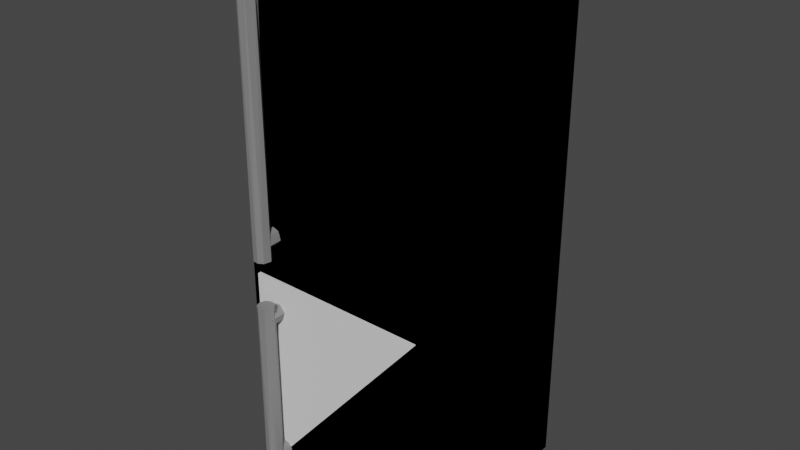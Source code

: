 # Source: K_hlschrank.blend  (saved by Blender 3.4.6; exported with 4.5.12 LTS)
import bpy
from mathutils import Matrix  # noqa: F401  (used for matrix-valued properties, if any)

bpy.ops.wm.read_factory_settings(use_empty=True)
scene = bpy.context.scene
scene.name = 'Scene'

# ---- materials (node trees are filled in below, after node groups)
mat_material = bpy.data.materials.new('Material')
mat_material.alpha_threshold = 0.0
mat_material.line_color = (0.0, 0.0, 0.0, 1.0)
mat_material_001 = bpy.data.materials.new('Material.001')
mat_material_004 = bpy.data.materials.new('Material.004')
mat_material_004.alpha_threshold = 0.0
mat_material_004.line_color = (0.0, 0.0, 0.0, 1.0)
mat_material_003 = bpy.data.materials.new('Material.003')

# ---- material node trees
mat_material.use_nodes = True; mat_material.node_tree.nodes.clear()
_N = mat_material.node_tree.nodes; _L = mat_material.node_tree.links
n0 = _N.new('ShaderNodeOutputMaterial'); n0.name = 'Material Output'; n0.location = (300, 300)
n1 = _N.new('ShaderNodeBsdfPrincipled'); n1.name = 'Principled BSDF'; n1.location = (10, 300)
n1.distribution = 'GGX'
n1.subsurface_method = 'RANDOM_WALK_SKIN'
n1.inputs[2].default_value = 0.4
n1.inputs[3].default_value = 1.45
n1.inputs[27].default_value = (0.0, 0.0, 0.0, 1.0)
n1.inputs[28].default_value = 1.0
_L.new(n1.outputs[0], n0.inputs[0])
n0.is_active_output = True
mat_material_001.use_nodes = True; mat_material_001.node_tree.nodes.clear()
_N = mat_material_001.node_tree.nodes; _L = mat_material_001.node_tree.links
n0 = _N.new('ShaderNodeBsdfPrincipled'); n0.name = 'Principled BSDF'; n0.location = (10, 300)
n0.distribution = 'GGX'
n0.subsurface_method = 'RANDOM_WALK_SKIN'
n0.inputs[0].default_value = (0.2203, 0.2203, 0.2203, 1.0)
n0.inputs[3].default_value = 1.45
n0.inputs[27].default_value = (0.0, 0.0, 0.0, 1.0)
n0.inputs[28].default_value = 1.0
n1 = _N.new('ShaderNodeOutputMaterial'); n1.name = 'Material Output'; n1.location = (300, 300)
_L.new(n0.outputs[0], n1.inputs[0])
n1.is_active_output = True
mat_material_004.use_nodes = True; mat_material_004.node_tree.nodes.clear()
_N = mat_material_004.node_tree.nodes; _L = mat_material_004.node_tree.links
n0 = _N.new('ShaderNodeOutputMaterial'); n0.name = 'Material Output'; n0.location = (300, 300)
n1 = _N.new('ShaderNodeBsdfPrincipled'); n1.name = 'Principled BSDF'; n1.location = (10, 300)
n1.distribution = 'GGX'
n1.subsurface_method = 'RANDOM_WALK_SKIN'
n1.inputs[2].default_value = 0.4
n1.inputs[3].default_value = 1.45
n1.inputs[27].default_value = (0.0, 0.0, 0.0, 1.0)
n1.inputs[28].default_value = 1.0
_L.new(n1.outputs[0], n0.inputs[0])
n0.is_active_output = True
mat_material_003.use_nodes = True; mat_material_003.node_tree.nodes.clear()
_N = mat_material_003.node_tree.nodes; _L = mat_material_003.node_tree.links
n0 = _N.new('ShaderNodeBsdfPrincipled'); n0.name = 'Principled BSDF'; n0.location = (10, 300)
n0.distribution = 'GGX'
n0.subsurface_method = 'RANDOM_WALK_SKIN'
n0.inputs[0].default_value = (0.2203, 0.2203, 0.2203, 1.0)
n0.inputs[3].default_value = 1.45
n0.inputs[27].default_value = (0.0, 0.0, 0.0, 1.0)
n0.inputs[28].default_value = 1.0
n1 = _N.new('ShaderNodeOutputMaterial'); n1.name = 'Material Output'; n1.location = (300, 300)
_L.new(n0.outputs[0], n1.inputs[0])
n1.is_active_output = True

# ---- world
world_world = bpy.data.worlds.new('World'); scene.world = world_world
world_world.use_nodes = True; world_world.node_tree.nodes.clear()
_N = world_world.node_tree.nodes; _L = world_world.node_tree.links
n0 = _N.new('ShaderNodeOutputWorld'); n0.name = 'World Output'; n0.location = (300, 300)
n1 = _N.new('ShaderNodeBackground'); n1.name = 'Background'; n1.location = (10, 300)
n1.inputs[0].default_value = (0.05088, 0.05088, 0.05088, 1.0)
_L.new(n1.outputs[0], n0.inputs[0])
n0.is_active_output = True
world_world.color = (0.05088, 0.05088, 0.05088)
world_world.use_sun_shadow = False
world_world.sun_shadow_jitter_overblur = 0.0

# ---- meshes
me_cube = bpy.data.meshes.new('Cube')
me_cube.from_pydata([(0.3, 0.3, 0.35), (0.3, 0.3, -0.35), (0.3, -0.3, 0.35), (0.3, -0.3, -0.35), (-0.3, 0.3, 0.35), (-0.3, 0.3, -0.35), (-0.3, -0.3, 0.35), (-0.3, -0.3, -0.35), (-0.3, -0.3, 0.35), (-0.3, -0.3, 1.25), (-0.3, 0.3, 0.35), (-0.3, 0.3, 1.25), (0.3, -0.3, 0.35), (0.3, -0.3, 1.25), (0.3, 0.3, 0.35), (0.3, 0.3, 1.25), (-0.275, -0.31, -0.33), (-0.275, -0.29, -0.33), (0.275, -0.31, -0.33), (0.275, -0.31, 0.32), (0.275, -0.29, -0.33), (0.275, -0.29, 0.32), (-0.2746, -0.29, -0.33), (-0.2746, -0.31, -0.33), (0.275, -0.29, 0.32), (0.275, -0.31, -0.33), (0.275, -0.29, -0.33), (0.275, -0.31, 0.32), (-0.275, -0.31, -0.33), (-0.275, -0.29, -0.33), (0.275, -0.29, -0.33), (0.275, -0.31, -0.33), (-0.2746, -0.31, -0.33), (-0.2746, -0.29, -0.33), (0.275, -0.31, -0.33), (0.275, -0.29, -0.33), (0.275, -0.29, 0.3179), (0.275, -0.31, 0.3179), (-0.275, -0.31, 0.32), (-0.275, -0.29, 0.32), (0.275, -0.31, 0.3179), (0.275, -0.29, 0.3179), (-0.275, -0.31, 0.3807), (-0.275, -0.31, 1.206), (0.275, -0.31, 0.3807), (0.275, -0.31, 1.206), (-0.275, -0.31, 0.3807), (-0.275, -0.31, 1.206), (0.275, -0.31, 0.3807), (0.275, -0.31, 1.206), (-0.2716, -0.31, 0.3807), (-0.2716, -0.31, 1.206), (-0.2716, -0.31, 1.206), (-0.2716, -0.31, 0.3807), (0.2741, -0.31, 0.3807), (0.2741, -0.31, 1.206), (0.2741, -0.31, 1.206), (0.2741, -0.31, 0.3807), (-0.275, -0.31, 1.199), (0.275, -0.31, 1.199), (0.275, -0.31, 1.199), (-0.275, -0.31, 1.199), (-0.2716, -0.31, 0.7942), (-0.275, -0.29, 1.206), (0.2741, -0.31, 0.7942), (0.275, -0.29, 1.206), (0.275, -0.31, 0.3891), (0.275, -0.31, 0.3891), (-0.275, -0.31, 0.3891), (-0.275, -0.29, 0.3807), (0.275, -0.29, 0.3807), (-0.275, -0.31, 0.3891), (-0.2091, -0.356, -0.2095), (-0.1913, -0.256, -0.213), (-0.1921, -0.356, -0.2122), (-0.1795, -0.256, -0.2286), (-0.1792, -0.356, -0.2301), (-0.1846, -0.256, -0.2501), (-0.204, -0.256, -0.2603), (-0.187, -0.356, -0.2533), (-0.208, -0.356, -0.2598), (-0.2247, -0.256, -0.2507), (-0.23, -0.256, -0.2344), (-0.2263, -0.356, -0.2487), (-0.2298, -0.356, -0.2319), (-0.225, -0.256, -0.2187), (-0.2241, -0.356, -0.2176), (-0.208, -0.256, -0.209), (-0.1964, -0.356, 0.2506), (-0.1913, -0.256, 0.247), (-0.1795, -0.256, 0.2314), (-0.1792, -0.356, 0.2299), (-0.187, -0.356, 0.2067), (-0.1859, -0.256, 0.2078), (-0.208, -0.356, 0.2002), (-0.2066, -0.256, 0.2001), (-0.2263, -0.356, 0.2113), (-0.2241, -0.256, 0.2088), (-0.2301, -0.256, 0.225), (-0.2297, -0.356, 0.2305), (-0.2259, -0.256, 0.2397), (-0.2098, -0.256, 0.2509), (-0.2205, -0.356, 0.2458), (-0.2042, -0.356, 0.4843), (-0.1859, -0.356, 0.4768), (-0.187, -0.256, 0.4779), (-0.1792, -0.256, 0.4547), (-0.1921, -0.256, 0.4368), (-0.1798, -0.356, 0.4506), (-0.2091, -0.256, 0.4341), (-0.1981, -0.356, 0.4343), (-0.2175, -0.356, 0.4368), (-0.2241, -0.256, 0.4422), (-0.2301, -0.256, 0.4584), (-0.2304, -0.356, 0.4547), (-0.2237, -0.256, 0.4768), (-0.2226, -0.356, 0.4779), (-0.2054, -0.256, 0.4843), (-0.204, -0.356, 1.154), (-0.1855, -0.256, 1.144), (-0.1812, -0.356, 1.139), (-0.1792, -0.256, 1.123), (-0.1826, -0.356, 1.115), (-0.1921, -0.256, 1.106), (-0.1981, -0.356, 1.103), (-0.2165, -0.256, 1.104), (-0.2175, -0.356, 1.106), (-0.2302, -0.256, 1.124), (-0.2304, -0.356, 1.123), (-0.225, -0.256, 1.143), (-0.2241, -0.356, 1.144), (-0.2056, -0.256, 1.154), (-0.2091, -0.3276, 0.2642), (-0.1934, -0.3297, -0.2844), (-0.1921, -0.3303, 0.2642), (-0.1792, -0.3483, 0.2642), (-0.1795, -0.3467, -0.2844), (-0.1846, -0.3682, -0.2844), (-0.1887, -0.3734, 0.2642), (-0.1993, -0.3772, -0.2844), (-0.2104, -0.3772, 0.2642), (-0.2162, -0.3754, -0.2844), (-0.225, -0.3682, 0.2642), (-0.2301, -0.3584, -0.2844), (-0.2301, -0.3519, 0.2642), (-0.225, -0.3369, -0.2844), (-0.2241, -0.3358, 0.2642), (-0.2104, -0.3279, -0.2844), (-0.2091, -0.3276, 1.192), (-0.1934, -0.3297, 0.4051), (-0.1921, -0.3303, 1.192), (-0.1792, -0.3483, 1.192), (-0.1795, -0.3467, 0.4051), (-0.1846, -0.3682, 0.4051), (-0.1887, -0.3734, 1.192), (-0.1993, -0.3772, 0.4051), (-0.2104, -0.3772, 1.192), (-0.2162, -0.3754, 0.4051), (-0.225, -0.3682, 1.192), (-0.2301, -0.3584, 0.4051), (-0.2301, -0.3519, 1.192), (-0.225, -0.3369, 0.4051), (-0.2241, -0.3358, 1.192), (-0.2104, -0.3279, 0.4051)], [], [(41, 21, 36), (21, 37, 36), (26, 18, 25), (22, 16, 17), (27, 38, 40), (37, 27, 40), (21, 27, 19), (22, 35, 26), (18, 34, 25), (17, 33, 22), (25, 32, 23), (23, 28, 16), (20, 31, 18), (26, 30, 20), (16, 29, 17), (31, 40, 34), (39, 33, 29), (38, 28, 32), (35, 36, 30), (47, 63, 61), (60, 45, 59), (57, 44, 54), (52, 43, 51), (58, 47, 61), (55, 51, 56), (46, 50, 42), (49, 56, 45), (53, 54, 50), (59, 64, 66), (71, 61, 68), (67, 59, 66), (68, 69, 46), (48, 66, 44), (42, 68, 46), (74, 73, 87), (79, 78, 77), (81, 83, 82), (88, 89, 101), (96, 98, 97), (99, 100, 98), (100, 102, 101), (108, 107, 106), (110, 109, 107), (111, 112, 109), (114, 113, 112), (120, 121, 119), (122, 123, 121), (124, 125, 123), (128, 127, 125), (138, 139, 137), (140, 141, 139), (142, 143, 141), (154, 155, 153), (156, 157, 155), (158, 159, 157), (7, 3, 2, 6), (5, 7, 6, 4), (7, 5, 1, 3), (3, 1, 0, 2), (1, 5, 4, 0), (10, 8, 9, 11), (14, 10, 11, 15), (12, 14, 15, 13), (8, 12, 13, 9), (8, 10, 14, 12), (13, 15, 11, 9), (27, 24, 39, 38), (41, 24, 21), (21, 19, 37), (26, 20, 18), (23, 22, 26, 25), (22, 23, 16), (37, 19, 27), (21, 24, 27), (35, 33, 39, 41), (39, 24, 41), (22, 33, 35), (18, 31, 34), (17, 29, 33), (25, 34, 32), (23, 32, 28), (20, 30, 31), (26, 35, 30), (16, 28, 29), (32, 34, 40, 38), (31, 37, 40), (31, 30, 36, 37), (29, 28, 38, 39), (35, 41, 36), (58, 62, 51, 43), (60, 49, 45), (55, 65, 63, 52), (57, 48, 44), (52, 47, 43), (63, 47, 52), (70, 48, 57), (65, 49, 60), (58, 43, 47), (69, 53, 46), (62, 64, 56, 51), (55, 52, 51), (46, 53, 50), (64, 59, 45, 56), (53, 69, 70, 57), (49, 55, 56), (65, 55, 49), (70, 69, 63, 65), (53, 57, 54), (67, 70, 65, 60), (71, 58, 61), (69, 68, 61, 63), (62, 58, 71), (67, 60, 59), (42, 50, 62, 71), (48, 67, 66), (50, 54, 64, 62), (70, 67, 48), (42, 71, 68), (54, 44, 66, 64), (75, 73, 74, 76), (72, 74, 87), (77, 75, 76, 79), (81, 78, 80, 83), (79, 80, 78), (85, 82, 84, 86), (82, 83, 84), (87, 85, 86, 72), (79, 76, 74, 72, 86, 84, 83, 80), (78, 81, 82, 85, 87, 73, 75, 77), (90, 89, 88, 91), (2, 0, 4, 6), (93, 90, 91, 92), (95, 93, 92, 94), (97, 95, 94, 96), (98, 96, 99), (99, 102, 100), (92, 91, 88, 102, 99, 96, 94), (102, 88, 101), (101, 89, 90, 93, 95, 97, 98, 100), (105, 117, 103, 104), (106, 105, 104, 108), (115, 113, 114, 116), (108, 110, 107), (110, 111, 109), (111, 114, 112), (104, 103, 116, 114, 111, 110, 108), (117, 115, 116, 103), (119, 131, 118, 120), (117, 105, 106, 107, 109, 112, 113, 115), (129, 127, 128, 130), (120, 122, 121), (122, 124, 123), (124, 126, 125), (126, 128, 125), (131, 129, 130, 118), (118, 130, 128, 126, 124, 122, 120), (133, 147, 132, 134), (121, 123, 125, 127, 129, 131, 119), (136, 133, 134, 135), (137, 136, 135, 138), (145, 143, 144, 146), (138, 140, 139), (140, 142, 141), (142, 144, 143), (147, 145, 146, 132), (134, 132, 146, 144, 142, 140, 138, 135), (139, 141, 143, 145, 147, 133, 136, 137), (149, 163, 148, 150), (152, 149, 150, 151), (153, 152, 151, 154), (161, 159, 160, 162), (154, 156, 155), (156, 158, 157), (158, 160, 159), (163, 161, 162, 148), (150, 148, 162, 160, 158, 156, 154, 151), (155, 157, 159, 161, 163, 149, 152, 153)])
me_cube.polygons.foreach_set('material_index', [0, 0, 0, 0, 0, 0, 0, 0, 0, 0, 0, 0, 0, 0, 0, 0, 0, 0, 0, 0, 0, 0, 0, 0, 0, 0, 0, 0, 0, 0, 0, 0, 0, 0, 1, 1, 1, 1, 1, 1, 1, 1, 1, 1, 1, 1, 1, 1, 1, 1, 1, 1, 1, 1, 1, 0, 0, 0, 0, 0, 0, 0, 0, 0, 0, 0, 0, 0, 0, 0, 0, 0, 0, 0, 0, 0, 0, 0, 0, 0, 0, 0, 0, 0, 0, 0, 0, 0, 0, 0, 0, 0, 0, 0, 0, 0, 0, 0, 0, 0, 0, 0, 0, 0, 0, 0, 0, 0, 0, 0, 0, 0, 0, 0, 0, 0, 0, 0, 0, 1, 1, 1, 1, 1, 1, 1, 1, 1, 1, 1, 0, 1, 1, 1, 1, 1, 1, 1, 1, 1, 1, 1, 1, 1, 1, 1, 1, 1, 1, 1, 1, 1, 1, 1, 1, 1, 1, 1, 1, 1, 1, 1, 1, 1, 1, 1, 1, 1, 1, 1, 1, 1, 1, 1, 1, 1, 1])
_uv = me_cube.uv_layers.new(name='UVMap')
_uv.uv.foreach_set('vector', [0.6242, 0.5, 0.625, 0.5, 0.6242, 0.5, 0.625, 0.5, 0.6242, 0.75, 0.6242, 0.5, 0.375, 0.5, 0.375, 0.75, 0.375, 0.75, 0.1252, 0.5, 0.125, 0.75, 0.125, 0.5, 0.625, 0.75, 0.625, 1.0, 0.6242, 0.75, 0.6242, 0.75, 0.625, 0.75, 0.6242, 0.75, 0.625, 0.5, 0.625, 0.75, 0.625, 0.75, 0.375, 0.2502, 0.375, 0.5, 0.375, 0.5, 0.375, 0.75, 0.375, 0.75, 0.375, 0.75, 0.375, 0.25, 0.375, 0.2502, 0.375, 0.2502, 0.375, 0.75, 0.375, 0.9998, 0.375, 0.9998, 0.375, 0.9998, 0.375, 1.0, 0.375, 1.0, 0.375, 0.5, 0.375, 0.75, 0.375, 0.75, 0.375, 0.5, 0.375, 0.5, 0.375, 0.5, 0.375, 0.0, 0.375, 0.25, 0.375, 0.25, 0.375, 0.75, 0.6242, 0.75, 0.375, 0.75, 0.625, 0.25, 0.375, 0.2502, 0.375, 0.25, 0.625, 1.0, 0.375, 1.0, 0.375, 0.9998, 0.375, 0.5, 0.6242, 0.5, 0.375, 0.5, 0.625, 0.0, 0.625, 0.25, 0.623, 0.0, 0.623, 0.75, 0.625, 0.75, 0.623, 0.75, 0.3746, 0.75, 0.375, 0.75, 0.3746, 0.75, 0.8735, 0.75, 0.875, 0.75, 0.8735, 0.75, 0.623, 1.0, 0.625, 1.0, 0.623, 1.0, 0.6254, 0.75, 0.8735, 0.75, 0.6254, 0.75, 0.125, 0.75, 0.1265, 0.75, 0.125, 0.75, 0.625, 0.75, 0.6254, 0.75, 0.625, 0.75, 0.1265, 0.75, 0.3746, 0.75, 0.1265, 0.75, 0.623, 0.75, 0.5003, 0.7504, 0.3776, 0.75, 0.3776, 1.0, 0.623, 1.0, 0.3776, 1.0, 0.3776, 0.75, 0.623, 0.75, 0.3776, 0.75, 0.3776, 0.0, 0.375, 0.25, 0.375, 0.0, 0.375, 0.75, 0.3776, 0.75, 0.375, 0.75, 0.375, 1.0, 0.3776, 1.0, 0.375, 1.0, 0.9173, 1.0, 0.9103, 0.5, 0.9872, 0.5, 0.6199, 1.0, 0.5046, 0.5, 0.6452, 0.5, 0.3593, 0.5, 0.3436, 1.0, 0.2499, 0.5, 0.9433, 1.0, 0.9103, 0.5, 0.9872, 0.5, 0.3435, 1.0, 0.2539, 0.5, 0.3639, 0.5, 0.2186, 1.0, 0.1564, 0.5, 0.2539, 0.5, 0.1564, 0.5, 0.1048, 1.0, 0.0368, 0.5, 0.6981, 1.0, 0.5827, 0.5, 0.7239, 0.5, 0.5423, 1.0, 0.4727, 0.5, 0.5827, 0.5, 0.4173, 1.0, 0.3639, 0.5, 0.4727, 0.5, 0.2768, 1.0, 0.2541, 0.5, 0.3639, 0.5, 0.8239, 1.0, 0.7238, 0.5, 0.8639, 0.5, 0.6673, 1.0, 0.5827, 0.5, 0.7238, 0.5, 0.5423, 1.0, 0.4268, 0.5, 0.5827, 0.5, 0.2762, 1.0, 0.2702, 0.5, 0.4268, 0.5, 0.6036, 1.0, 0.5353, 0.5, 0.6452, 0.5, 0.4647, 1.0, 0.4264, 0.5, 0.5353, 0.5, 0.3548, 1.0, 0.2859, 0.5, 0.4264, 0.5, 0.6036, 1.0, 0.5353, 0.5, 0.6452, 0.5, 0.4647, 1.0, 0.4264, 0.5, 0.5353, 0.5, 0.3548, 1.0, 0.2859, 0.5, 0.4264, 0.5, 0.375, 1.0, 0.375, 0.75, 0.625, 0.75, 0.625, 1.0, 0.375, 0.25, 0.375, 0.0, 0.625, 0.0, 0.625, 0.25, 0.125, 0.75, 0.125, 0.5, 0.375, 0.5, 0.375, 0.75, 0.375, 0.75, 0.375, 0.5, 0.625, 0.5, 0.625, 0.75, 0.375, 0.5, 0.375, 0.25, 0.625, 0.25, 0.625, 0.5, 0.375, 0.25, 0.375, 0.0, 0.625, 0.0, 0.625, 0.25, 0.375, 0.5, 0.375, 0.25, 0.625, 0.25, 0.625, 0.5, 0.375, 0.75, 0.375, 0.5, 0.625, 0.5, 0.625, 0.75, 0.375, 1.0, 0.375, 0.75, 0.625, 0.75, 0.625, 1.0, 0.125, 0.75, 0.125, 0.5, 0.375, 0.5, 0.375, 0.75, 0.625, 0.75, 0.625, 0.5, 0.875, 0.5, 0.875, 0.75, 0.625, 0.75, 0.625, 0.5, 0.875, 0.5, 0.875, 0.75, 0.6242, 0.5, 0.625, 0.5, 0.625, 0.5, 0.625, 0.5, 0.625, 0.75, 0.6242, 0.75, 0.375, 0.5, 0.375, 0.5, 0.375, 0.75, 0.1252, 0.75, 0.1252, 0.5, 0.375, 0.5, 0.375, 0.75, 0.1252, 0.5, 0.1252, 0.75, 0.125, 0.75, 0.6242, 0.75, 0.625, 0.75, 0.625, 0.75, 0.625, 0.5, 0.625, 0.5, 0.625, 0.75, 0.375, 0.5, 0.375, 0.2502, 0.625, 0.25, 0.6242, 0.5, 0.625, 0.25, 0.625, 0.5, 0.6242, 0.5, 0.375, 0.2502, 0.375, 0.2502, 0.375, 0.5, 0.375, 0.75, 0.375, 0.75, 0.375, 0.75, 0.375, 0.25, 0.375, 0.25, 0.375, 0.2502, 0.375, 0.75, 0.375, 0.75, 0.375, 0.9998, 0.375, 0.9998, 0.375, 0.9998, 0.375, 1.0, 0.375, 0.5, 0.375, 0.5, 0.375, 0.75, 0.375, 0.5, 0.375, 0.5, 0.375, 0.5, 0.375, 0.0, 0.375, 0.0, 0.375, 0.25, 0.375, 0.9998, 0.375, 0.75, 0.6242, 0.75, 0.625, 1.0, 0.375, 0.75, 0.6242, 0.75, 0.6242, 0.75, 0.375, 0.75, 0.375, 0.5, 0.6242, 0.5, 0.6242, 0.75, 0.375, 0.25, 0.375, 0.0, 0.625, 0.0, 0.625, 0.25, 0.375, 0.5, 0.6242, 0.5, 0.6242, 0.5, 0.623, 1.0, 0.5003, 0.9985, 0.625, 0.9985, 0.625, 1.0, 0.623, 0.75, 0.625, 0.75, 0.625, 0.75, 0.6254, 0.75, 0.625, 0.5, 0.875, 0.5, 0.8735, 0.75, 0.3746, 0.75, 0.375, 0.75, 0.375, 0.75, 0.8735, 0.75, 0.875, 0.75, 0.875, 0.75, 0.875, 0.5, 0.875, 0.75, 0.8735, 0.75, 0.375, 0.5, 0.375, 0.75, 0.3746, 0.75, 0.625, 0.5, 0.625, 0.75, 0.623, 0.75, 0.623, 1.0, 0.625, 1.0, 0.625, 1.0, 0.125, 0.5, 0.1265, 0.75, 0.125, 0.75, 0.5003, 0.9985, 0.5003, 0.7504, 0.625, 0.7504, 0.625, 0.9985, 0.6254, 0.75, 0.8735, 0.75, 0.8735, 0.75, 0.125, 0.75, 0.1265, 0.75, 0.1265, 0.75, 0.5003, 0.7504, 0.623, 0.75, 0.625, 0.75, 0.625, 0.7504, 0.1265, 0.75, 0.125, 0.5, 0.375, 0.5, 0.3746, 0.75, 0.625, 0.75, 0.6254, 0.75, 0.6254, 0.75, 0.625, 0.5, 0.6254, 0.75, 0.625, 0.75, 0.375, 0.5, 0.375, 0.25, 0.625, 0.25, 0.625, 0.5, 0.1265, 0.75, 0.3746, 0.75, 0.3746, 0.75, 0.3776, 0.75, 0.375, 0.5, 0.625, 0.5, 0.623, 0.75, 0.3776, 1.0, 0.623, 1.0, 0.623, 1.0, 0.375, 0.25, 0.3776, 0.0, 0.623, 0.0, 0.625, 0.25, 0.5003, 0.9985, 0.623, 1.0, 0.3776, 1.0, 0.3776, 0.75, 0.623, 0.75, 0.623, 0.75, 0.375, 1.0, 0.375, 0.9985, 0.5003, 0.9985, 0.3776, 1.0, 0.375, 0.75, 0.3776, 0.75, 0.3776, 0.75, 0.375, 0.9985, 0.375, 0.7504, 0.5003, 0.7504, 0.5003, 0.9985, 0.375, 0.5, 0.3776, 0.75, 0.375, 0.75, 0.375, 1.0, 0.3776, 1.0, 0.3776, 1.0, 0.375, 0.7504, 0.375, 0.75, 0.3776, 0.75, 0.5003, 0.7504, 0.7859, 0.5, 0.9103, 0.5, 0.9173, 1.0, 0.7761, 1.0, 1.0, 1.0, 0.9173, 1.0, 0.9872, 0.5, 0.6452, 0.5, 0.7859, 0.5, 0.7761, 1.0, 0.6199, 1.0, 0.3593, 0.5, 0.5046, 0.5, 0.4798, 1.0, 0.3436, 1.0, 0.6199, 1.0, 0.4798, 1.0, 0.5046, 0.5, 0.1452, 0.5, 0.2499, 0.5, 0.2344, 1.0, 0.1361, 1.0, 0.2499, 0.5, 0.3436, 1.0, 0.2344, 1.0, 0.02622, 0.5, 0.1452, 0.5, 0.1361, 1.0, 0.02735, 1.0, 0.4079, 0.08155, 0.4776, 0.2875, 0.3663, 0.4534, 0.2095, 0.4837, 0.07323, 0.4038, 0.01231, 0.2734, 0.05754, 0.1217, 0.2203, 0.01758, 0.7568, 0.01912, 0.5692, 0.1017, 0.5131, 0.2501, 0.5647, 0.3934, 0.7203, 0.4824, 0.8764, 0.4502, 0.9751, 0.3017, 0.9353, 0.1066, 0.7859, 0.5, 0.9103, 0.5, 0.9433, 1.0, 0.7761, 1.0, 0.625, 0.75, 0.625, 0.5, 0.875, 0.5, 0.875, 0.75, 0.6302, 0.5, 0.7859, 0.5, 0.7761, 1.0, 0.6198, 1.0, 0.4889, 0.5, 0.6302, 0.5, 0.6198, 1.0, 0.4798, 1.0, 0.3639, 0.5, 0.4889, 0.5, 0.4798, 1.0, 0.3435, 1.0, 0.2539, 0.5, 0.3435, 1.0, 0.2186, 1.0, 0.2186, 1.0, 0.1048, 1.0, 0.1564, 0.5, 0.4076, 0.08162, 0.4776, 0.2875, 0.3237, 0.4643, 0.1067, 0.4354, 0.018, 0.2963, 0.05749, 0.1218, 0.2203, 0.01758, 0.1048, 1.0, 0.01282, 1.0, 0.0368, 0.5, 0.7045, 0.4768, 0.8764, 0.4502, 0.9751, 0.3017, 0.9184, 0.09236, 0.7337, 0.01626, 0.5732, 0.09621, 0.5133, 0.2441, 0.5532, 0.3813, 0.8802, 0.5, 0.9872, 0.5, 0.9881, 1.0, 0.8698, 1.0, 0.7239, 0.5, 0.8802, 0.5, 0.8698, 1.0, 0.6981, 1.0, 0.1302, 0.5, 0.2541, 0.5, 0.2768, 1.0, 0.1205, 1.0, 0.6981, 1.0, 0.5423, 1.0, 0.5827, 0.5, 0.5423, 1.0, 0.4173, 1.0, 0.4727, 0.5, 0.4173, 1.0, 0.2768, 1.0, 0.3639, 0.5, 0.4184, 0.4076, 0.2558, 0.4871, 0.09126, 0.418, 0.02211, 0.2114, 0.1337, 0.04662, 0.3115, 0.02392, 0.4648, 0.1772, 0.01186, 0.5, 0.1302, 0.5, 0.1205, 1.0, 0.01282, 1.0, 0.8639, 0.5, 0.9833, 0.5, 0.9648, 1.0, 0.8239, 1.0, 0.7442, 0.4871, 0.9076, 0.4184, 0.9776, 0.2125, 0.8663, 0.04662, 0.7095, 0.01634, 0.5732, 0.09621, 0.5133, 0.2439, 0.5816, 0.4076, 0.1452, 0.5, 0.2702, 0.5, 0.2762, 1.0, 0.1361, 1.0, 0.8239, 1.0, 0.6673, 1.0, 0.7238, 0.5, 0.6673, 1.0, 0.5423, 1.0, 0.5827, 0.5, 0.5423, 1.0, 0.4173, 1.0, 0.4268, 0.5, 0.4173, 1.0, 0.2762, 1.0, 0.4268, 0.5, 0.03515, 0.5, 0.1452, 0.5, 0.1361, 1.0, 0.01673, 1.0, 0.2575, 0.4808, 0.07323, 0.4038, 0.02221, 0.2123, 0.1337, 0.04662, 0.3115, 0.02392, 0.4534, 0.1337, 0.4531, 0.3516, 0.9264, 0.5, 1.0, 0.5, 1.0, 1.0, 0.9173, 1.0, 0.9778, 0.2123, 0.8663, 0.04662, 0.6493, 0.04662, 0.5176, 0.2203, 0.5647, 0.3934, 0.7425, 0.4808, 0.9268, 0.4038, 0.7859, 0.5, 0.9264, 0.5, 0.9173, 1.0, 0.7761, 1.0, 0.6452, 0.5, 0.7859, 0.5, 0.7761, 1.0, 0.6036, 1.0, 0.1452, 0.5, 0.2859, 0.5, 0.2461, 1.0, 0.1361, 1.0, 0.6036, 1.0, 0.4647, 1.0, 0.5353, 0.5, 0.4647, 1.0, 0.3548, 1.0, 0.4264, 0.5, 0.3548, 1.0, 0.2461, 1.0, 0.2859, 0.5, 0.03535, 0.5, 0.1452, 0.5, 0.1361, 1.0, 0.02735, 1.0, 0.3663, 0.4534, 0.2095, 0.4837, 0.07323, 0.4038, 0.01292, 0.2558, 0.06468, 0.1066, 0.1978, 0.01901, 0.3872, 0.06963, 0.4776, 0.2875, 0.8022, 0.01901, 0.6455, 0.04027, 0.5249, 0.1983, 0.5647, 0.3934, 0.6978, 0.481, 0.8545, 0.4597, 0.9751, 0.3017, 0.9353, 0.1066, 0.9264, 0.5, 1.0, 0.5, 1.0, 1.0, 0.9173, 1.0, 0.7859, 0.5, 0.9264, 0.5, 0.9173, 1.0, 0.7761, 1.0, 0.6452, 0.5, 0.7859, 0.5, 0.7761, 1.0, 0.6036, 1.0, 0.1452, 0.5, 0.2859, 0.5, 0.2461, 1.0, 0.1361, 1.0, 0.6036, 1.0, 0.4647, 1.0, 0.5353, 0.5, 0.4647, 1.0, 0.3548, 1.0, 0.4264, 0.5, 0.3548, 1.0, 0.2461, 1.0, 0.2859, 0.5, 0.03535, 0.5, 0.1452, 0.5, 0.1361, 1.0, 0.02735, 1.0, 0.3663, 0.4534, 0.2095, 0.4837, 0.07323, 0.4038, 0.01292, 0.2558, 0.06468, 0.1066, 0.1978, 0.01901, 0.3872, 0.06963, 0.4776, 0.2875, 0.8022, 0.01901, 0.6455, 0.04027, 0.5249, 0.1983, 0.5647, 0.3934, 0.6978, 0.481, 0.8545, 0.4597, 0.9751, 0.3017, 0.9353, 0.1066])
me_cube.materials.append(mat_material)
me_cube.materials.append(mat_material_001)
me_cube.use_remesh_preserve_volume = False
me_cube.use_remesh_preserve_attributes = False
me_cube.use_mirror_vertex_groups = False
me_cube.update()
me_cube_004 = bpy.data.meshes.new('Cube.004')
me_cube_004.from_pydata([(0.3, 0.3, 0.35), (0.3, 0.3, -0.35), (0.3, -0.3, 0.35), (0.3, -0.3, -0.35), (-0.3, 0.3, 0.35), (-0.3, 0.3, -0.35), (-0.3, -0.3, 0.35), (-0.3, -0.3, -0.35), (-0.3, -0.3, 0.35), (-0.3, -0.3, 1.25), (-0.3, 0.3, 0.35), (-0.3, 0.3, 1.25), (0.3, -0.3, 0.35), (0.3, -0.3, 1.25), (0.3, 0.3, 0.35), (0.3, 0.3, 1.25), (-0.275, -0.31, -0.33), (-0.275, -0.29, -0.33), (0.275, -0.31, -0.33), (0.275, -0.31, 0.32), (0.275, -0.29, -0.33), (0.275, -0.29, 0.32), (-0.2746, -0.29, -0.33), (-0.2746, -0.31, -0.33), (0.275, -0.29, 0.32), (0.275, -0.31, -0.33), (0.275, -0.29, -0.33), (0.275, -0.31, 0.32), (-0.275, -0.31, -0.33), (-0.275, -0.29, -0.33), (0.275, -0.29, -0.33), (0.275, -0.31, -0.33), (-0.2746, -0.31, -0.33), (-0.2746, -0.29, -0.33), (0.275, -0.31, -0.33), (0.275, -0.29, -0.33), (0.275, -0.29, 0.3179), (0.275, -0.31, 0.3179), (-0.275, -0.3, 0.32), (0.275, -0.31, 0.3179), (0.275, -0.29, 0.3179), (-0.275, -0.31, 0.3807), (-0.275, -0.31, 1.206), (0.275, -0.31, 0.3807), (0.275, -0.31, 1.206), (-0.275, -0.31, 0.3807), (-0.275, -0.31, 1.206), (0.275, -0.31, 0.3807), (0.275, -0.31, 1.206), (-0.2716, -0.31, 0.3807), (-0.2716, -0.31, 1.206), (-0.2716, -0.31, 1.206), (-0.2716, -0.31, 0.3807), (0.2741, -0.31, 0.3807), (0.2741, -0.31, 1.206), (0.2741, -0.31, 1.206), (0.2741, -0.31, 0.3807), (-0.275, -0.31, 1.199), (0.275, -0.31, 1.199), (0.275, -0.31, 1.199), (-0.275, -0.31, 1.199), (-0.2716, -0.31, 0.7942), (-0.275, -0.29, 1.206), (0.2741, -0.31, 0.7942), (0.275, -0.29, 1.206), (0.275, -0.31, 0.3891), (0.275, -0.31, 0.3891), (-0.275, -0.31, 0.3891), (-0.275, -0.29, 0.3807), (0.275, -0.29, 0.3807), (-0.275, -0.31, 0.3891), (-0.2157, -0.3561, -0.2064), (-0.1978, -0.356, -0.2609), (-0.2077, -0.2559, -0.2316), (-0.1817, -0.256, 0.2416), (-0.2088, -0.3561, 0.2255), (-0.2307, -0.256, 0.2105), (-0.1784, -0.256, 0.4699), (-0.2073, -0.3561, 0.4587), (-0.2321, -0.256, 0.4477), (-0.2233, -0.3561, 1.105), (-0.2052, -0.2559, 1.128), (-0.1877, -0.3561, 1.148), (-0.1853, -0.3311, 0.2642), (-0.2069, -0.3522, -0.2844), (-0.2255, -0.3692, 0.2642), (-0.2138, -0.3261, 0.4051), (-0.1853, -0.3311, 1.192), (-0.1983, -0.3755, 0.4051), (-0.2255, -0.3692, 1.192)], [], [(40, 21, 36), (21, 37, 36), (26, 18, 25), (22, 16, 17), (27, 38, 39), (37, 27, 39), (21, 27, 19), (22, 35, 26), (18, 34, 25), (17, 33, 22), (25, 32, 23), (23, 28, 16), (20, 31, 18), (26, 30, 20), (16, 29, 17), (31, 39, 34), (38, 33, 29), (38, 28, 32), (35, 36, 30), (46, 62, 60), (59, 44, 58), (56, 43, 53), (51, 42, 50), (57, 46, 60), (54, 50, 55), (45, 49, 41), (48, 55, 44), (52, 53, 49), (58, 63, 65), (70, 60, 67), (66, 58, 65), (67, 68, 45), (47, 65, 43), (41, 67, 45), (76, 75, 74), (78, 79, 77), (24, 38, 27), (40, 24, 21), (21, 19, 37), (26, 20, 18), (22, 23, 16), (37, 19, 27), (21, 24, 27), (38, 24, 40), (22, 33, 35), (18, 31, 34), (17, 29, 33), (25, 34, 32), (23, 32, 28), (20, 30, 31), (26, 35, 30), (16, 28, 29), (31, 37, 39), (28, 38, 29), (35, 40, 36), (59, 48, 44), (56, 47, 43), (51, 46, 42), (62, 46, 51), (69, 47, 56), (64, 48, 59), (57, 42, 46), (68, 52, 45), (54, 51, 50), (45, 52, 49), (48, 54, 55), (64, 54, 48), (52, 56, 53), (70, 57, 60), (61, 57, 70), (66, 59, 58), (47, 66, 65), (69, 66, 47), (41, 70, 67), (73, 71, 72), (73, 72, 71), (81, 80, 82), (82, 80, 81), (84, 83, 85), (84, 85, 83), (88, 87, 89), (86, 89, 87), (4, 5, 7, 6), (3, 7, 5, 1), (2, 3, 1, 0), (0, 1, 5, 4), (11, 10, 8, 9), (15, 14, 10, 11), (13, 12, 14, 15), (9, 8, 12, 13), (12, 8, 10, 14), (9, 13, 15, 11), (25, 23, 22, 26), (40, 35, 33, 38), (39, 38, 32, 34), (37, 31, 30, 36), (50, 42, 57, 61), (51, 54, 64, 62), (50, 61, 63, 55), (55, 63, 58, 44), (69, 56, 52, 68), (64, 69, 68, 62), (64, 59, 66, 69), (62, 68, 67, 60), (70, 41, 49, 61), (61, 49, 53, 63), (65, 63, 53, 43), (6, 2, 0, 4), (76, 74, 75), (77, 79, 78), (6, 7, 3, 2), (88, 86, 87), (86, 88, 89)])
me_cube_004.polygons.foreach_set('material_index', [0, 0, 0, 0, 0, 0, 0, 0, 0, 0, 0, 0, 0, 0, 0, 0, 0, 0, 0, 0, 0, 0, 0, 0, 0, 0, 0, 0, 0, 0, 0, 0, 0, 0, 1, 1, 0, 0, 0, 0, 0, 0, 0, 0, 0, 0, 0, 0, 0, 0, 0, 0, 0, 0, 0, 0, 0, 0, 0, 0, 0, 0, 0, 0, 0, 0, 0, 0, 0, 0, 0, 0, 0, 0, 1, 1, 1, 1, 1, 1, 1, 1, 0, 0, 0, 0, 0, 0, 0, 0, 0, 0, 0, 0, 0, 0, 0, 0, 0, 0, 0, 0, 0, 0, 0, 0, 0, 0, 1, 1, 0, 1, 1])
_uv = me_cube_004.uv_layers.new(name='UVMap')
_uv.uv.foreach_set('vector', [0.6242, 0.5, 0.625, 0.5, 0.6242, 0.5, 0.625, 0.5, 0.6242, 0.75, 0.6242, 0.5, 0.375, 0.5, 0.375, 0.75, 0.375, 0.75, 0.1252, 0.5, 0.125, 0.75, 0.125, 0.5, 0.625, 0.75, 0.625, 1.0, 0.6242, 0.75, 0.6242, 0.75, 0.625, 0.75, 0.6242, 0.75, 0.625, 0.5, 0.625, 0.75, 0.625, 0.75, 0.375, 0.2502, 0.375, 0.5, 0.375, 0.5, 0.375, 0.75, 0.375, 0.75, 0.375, 0.75, 0.375, 0.25, 0.375, 0.2502, 0.375, 0.2502, 0.375, 0.75, 0.375, 0.9998, 0.375, 0.9998, 0.375, 0.9998, 0.375, 1.0, 0.375, 1.0, 0.375, 0.5, 0.375, 0.75, 0.375, 0.75, 0.375, 0.5, 0.375, 0.5, 0.375, 0.5, 0.375, 0.0, 0.375, 0.25, 0.375, 0.25, 0.375, 0.75, 0.6242, 0.75, 0.375, 0.75, 0.625, 0.125, 0.375, 0.2502, 0.375, 0.25, 0.625, 1.0, 0.375, 1.0, 0.375, 0.9998, 0.375, 0.5, 0.6242, 0.5, 0.375, 0.5, 0.625, 0.0, 0.625, 0.25, 0.623, 0.0, 0.623, 0.75, 0.625, 0.75, 0.623, 0.75, 0.3746, 0.75, 0.375, 0.75, 0.3746, 0.75, 0.8735, 0.75, 0.875, 0.75, 0.8735, 0.75, 0.623, 1.0, 0.625, 1.0, 0.623, 1.0, 0.6254, 0.75, 0.8735, 0.75, 0.6254, 0.75, 0.125, 0.75, 0.1265, 0.75, 0.125, 0.75, 0.625, 0.75, 0.6254, 0.75, 0.625, 0.75, 0.1265, 0.75, 0.3746, 0.75, 0.1265, 0.75, 0.623, 0.75, 0.5003, 0.7504, 0.3776, 0.75, 0.3776, 1.0, 0.623, 1.0, 0.3776, 1.0, 0.3776, 0.75, 0.623, 0.75, 0.3776, 0.75, 0.3776, 0.0, 0.375, 0.25, 0.375, 0.0, 0.375, 0.75, 0.3776, 0.75, 0.375, 0.75, 0.375, 1.0, 0.3776, 1.0, 0.375, 1.0, 0.3366, 0.5, 0.3358, 1.0, 0.0368, 0.5, 0.3209, 1.0, 0.3149, 0.5, 0.8107, 0.5, 0.625, 0.5, 0.875, 0.625, 0.625, 0.75, 0.6242, 0.5, 0.625, 0.5, 0.625, 0.5, 0.625, 0.5, 0.625, 0.75, 0.6242, 0.75, 0.375, 0.5, 0.375, 0.5, 0.375, 0.75, 0.1252, 0.5, 0.1252, 0.75, 0.125, 0.75, 0.6242, 0.75, 0.625, 0.75, 0.625, 0.75, 0.625, 0.5, 0.625, 0.5, 0.625, 0.75, 0.625, 0.125, 0.625, 0.5, 0.6242, 0.5, 0.375, 0.2502, 0.375, 0.2502, 0.375, 0.5, 0.375, 0.75, 0.375, 0.75, 0.375, 0.75, 0.375, 0.25, 0.375, 0.25, 0.375, 0.2502, 0.375, 0.75, 0.375, 0.75, 0.375, 0.9998, 0.375, 0.9998, 0.375, 0.9998, 0.375, 1.0, 0.375, 0.5, 0.375, 0.5, 0.375, 0.75, 0.375, 0.5, 0.375, 0.5, 0.375, 0.5, 0.375, 0.0, 0.375, 0.0, 0.375, 0.25, 0.375, 0.75, 0.6242, 0.75, 0.6242, 0.75, 0.375, 0.0, 0.625, 0.125, 0.375, 0.25, 0.375, 0.5, 0.6242, 0.5, 0.6242, 0.5, 0.623, 0.75, 0.625, 0.75, 0.625, 0.75, 0.3746, 0.75, 0.375, 0.75, 0.375, 0.75, 0.8735, 0.75, 0.875, 0.75, 0.875, 0.75, 0.875, 0.5, 0.875, 0.75, 0.8735, 0.75, 0.375, 0.5, 0.375, 0.75, 0.3746, 0.75, 0.625, 0.5, 0.625, 0.75, 0.623, 0.75, 0.623, 1.0, 0.625, 1.0, 0.625, 1.0, 0.125, 0.5, 0.1265, 0.75, 0.125, 0.75, 0.6254, 0.75, 0.8735, 0.75, 0.8735, 0.75, 0.125, 0.75, 0.1265, 0.75, 0.1265, 0.75, 0.625, 0.75, 0.6254, 0.75, 0.6254, 0.75, 0.625, 0.5, 0.6254, 0.75, 0.625, 0.75, 0.1265, 0.75, 0.3746, 0.75, 0.3746, 0.75, 0.3776, 1.0, 0.623, 1.0, 0.623, 1.0, 0.5003, 0.9985, 0.623, 1.0, 0.3776, 1.0, 0.3776, 0.75, 0.623, 0.75, 0.623, 0.75, 0.375, 0.75, 0.3776, 0.75, 0.3776, 0.75, 0.375, 0.5, 0.3776, 0.75, 0.375, 0.75, 0.375, 1.0, 0.3776, 1.0, 0.3776, 1.0, 0.6496, 0.5, 0.9464, 1.0, 0.5395, 1.0, 0.6496, 0.5, 0.5395, 1.0, 0.0947, 1.0, 0.1688, 0.5, 0.3932, 1.0, 0.06142, 1.0, 0.8511, 1.0, 0.3932, 1.0, 0.5565, 0.5, 0.3386, 0.5, 0.8777, 1.0, 0.3581, 1.0, 0.3386, 0.5, 0.3581, 1.0, 0.02735, 1.0, 0.5506, 0.5, 0.8777, 1.0, 0.3581, 1.0, 0.1073, 0.5, 0.3581, 1.0, 0.02735, 1.0, 0.625, 0.25, 0.375, 0.25, 0.375, 0.0, 0.625, 0.0, 0.375, 0.75, 0.125, 0.75, 0.125, 0.5, 0.375, 0.5, 0.625, 0.75, 0.375, 0.75, 0.375, 0.5, 0.625, 0.5, 0.625, 0.5, 0.375, 0.5, 0.375, 0.25, 0.625, 0.25, 0.625, 0.25, 0.375, 0.25, 0.375, 0.0, 0.625, 0.0, 0.625, 0.5, 0.375, 0.5, 0.375, 0.25, 0.625, 0.25, 0.625, 0.75, 0.375, 0.75, 0.375, 0.5, 0.625, 0.5, 0.625, 1.0, 0.375, 1.0, 0.375, 0.75, 0.625, 0.75, 0.375, 0.75, 0.125, 0.75, 0.125, 0.5, 0.375, 0.5, 0.875, 0.75, 0.625, 0.75, 0.625, 0.5, 0.875, 0.5, 0.375, 0.75, 0.1252, 0.75, 0.1252, 0.5, 0.375, 0.5, 0.6242, 0.5, 0.375, 0.5, 0.375, 0.2502, 0.625, 0.125, 0.6242, 0.75, 0.625, 1.0, 0.375, 0.9998, 0.375, 0.75, 0.6242, 0.75, 0.375, 0.75, 0.375, 0.5, 0.6242, 0.5, 0.625, 0.9985, 0.625, 1.0, 0.623, 1.0, 0.5003, 0.9985, 0.8735, 0.75, 0.6254, 0.75, 0.625, 0.5, 0.875, 0.5, 0.625, 0.9985, 0.5003, 0.9985, 0.5003, 0.7504, 0.625, 0.7504, 0.625, 0.7504, 0.5003, 0.7504, 0.623, 0.75, 0.625, 0.75, 0.375, 0.5, 0.3746, 0.75, 0.1265, 0.75, 0.125, 0.5, 0.625, 0.5, 0.375, 0.5, 0.375, 0.25, 0.625, 0.25, 0.625, 0.5, 0.623, 0.75, 0.3776, 0.75, 0.375, 0.5, 0.625, 0.25, 0.375, 0.25, 0.3776, 0.0, 0.623, 0.0, 0.3776, 1.0, 0.375, 1.0, 0.375, 0.9985, 0.5003, 0.9985, 0.5003, 0.9985, 0.375, 0.9985, 0.375, 0.7504, 0.5003, 0.7504, 0.3776, 0.75, 0.5003, 0.7504, 0.375, 0.7504, 0.375, 0.75, 0.875, 0.75, 0.625, 0.75, 0.625, 0.5, 0.875, 0.5, 0.3366, 0.5, 0.8345, 0.5, 0.7508, 1.0, 0.01186, 0.5, 0.3149, 0.5, 0.3209, 1.0, 0.625, 1.0, 0.375, 1.0, 0.375, 0.75, 0.625, 0.75, 0.5506, 0.5, 0.9793, 0.5, 0.8777, 1.0, 0.1073, 0.5, 0.5506, 0.5, 0.3581, 1.0])
me_cube_004.materials.append(mat_material_004)
me_cube_004.materials.append(mat_material_003)
me_cube_004.use_remesh_preserve_volume = False
me_cube_004.use_remesh_preserve_attributes = False
me_cube_004.use_mirror_vertex_groups = False
me_cube_004.update()

# ---- objects
ob_k_hlschrank_lod0 = bpy.data.objects.new('Kühlschrank_LOD0', me_cube)
ob_k_hlschrank_lod1 = bpy.data.objects.new('Kühlschrank_LOD1', me_cube_004)

# ---- transforms, parenting, visibility, modifiers, constraints
ob_k_hlschrank_lod0.location = (0.0, 0.0, 0.35)
ob_k_hlschrank_lod0.lock_rotations_4d = False
ob_k_hlschrank_lod0.empty_display_type = 'ARROWS'
ob_k_hlschrank_lod0.lineart.crease_threshold = 0.0
ob_k_hlschrank_lod1.location = (0.0, 0.0, 0.35)
ob_k_hlschrank_lod1.lock_rotations_4d = False
ob_k_hlschrank_lod1.empty_display_type = 'ARROWS'
ob_k_hlschrank_lod1.lineart.crease_threshold = 0.0

# ---- collection membership
scene.collection.objects.link(ob_k_hlschrank_lod0)
scene.collection.objects.link(ob_k_hlschrank_lod1)

# ---- scene / render settings (as saved in the file)
scene.frame_start = 1; scene.frame_end = 250; scene.frame_set(0)
scene.render.engine = 'CYCLES'
scene.cycles.sampling_pattern = 'TABULATED_SOBOL'
scene.cycles.use_light_tree = False
scene.view_settings.view_transform = 'Filmic'
bpy.context.view_layer.update()

# ---- added for rendering (the .blend has no active camera and no usable light): camera, sun
cam_auto = bpy.data.cameras.new('AutoCamera')
cam_auto.lens = 50.0
cam_auto.sensor_width = 36.0
cam_auto.clip_end = 1000.0
ob_auto_camera = bpy.data.objects.new('AutoCamera', cam_auto)
scene.collection.objects.link(ob_auto_camera)
ob_auto_camera.location = (1.70066, -2.07942, 2.16053)
ob_auto_camera.rotation_euler = (1.09748, -7.21219e-08, 0.694738)
scene.camera = ob_auto_camera
light_auto_sun = bpy.data.lights.new('AutoSun', 'SUN')
light_auto_sun.energy = 3.0
light_auto_sun.angle = 0.0523599
ob_auto_sun = bpy.data.objects.new('AutoSun', light_auto_sun)
scene.collection.objects.link(ob_auto_sun)
ob_auto_sun.rotation_euler = (0.872665, 0.174533, 0.523599)
bpy.context.view_layer.update()
